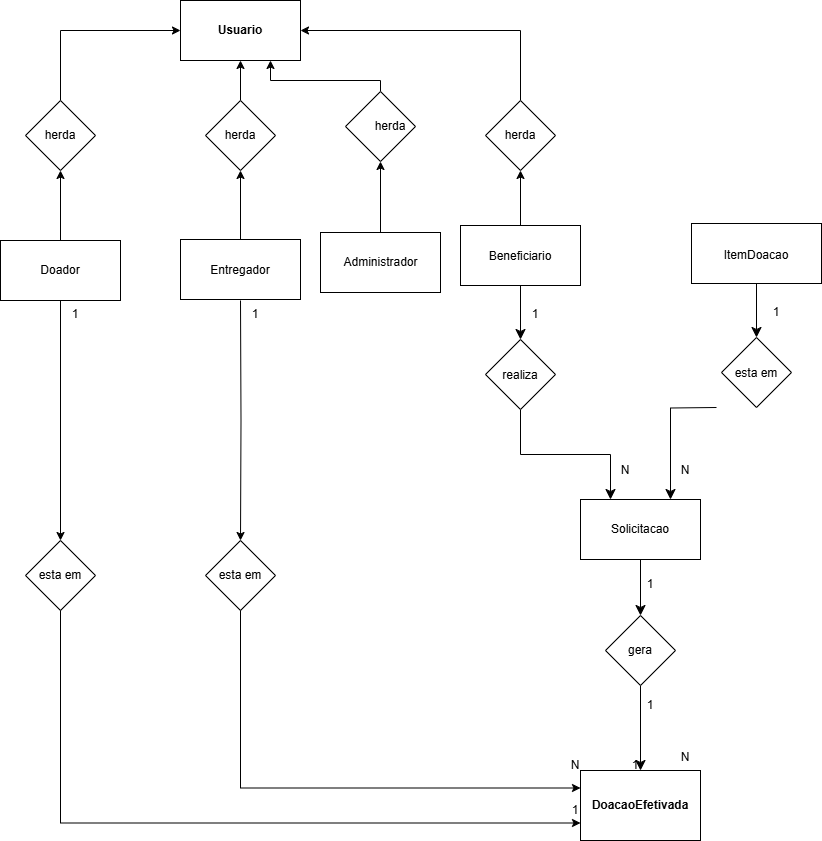

The diagram above was exported from draw.io. Its source (the exported page's mxGraphModel, read from the mxfile embedded in the PNG):
<mxGraphModel dx="-1352" dy="532" grid="1" gridSize="10" guides="1" tooltips="1" connect="1" arrows="1" fold="1" page="1" pageScale="1" pageWidth="827" pageHeight="1169" math="0" shadow="0">
  <root>
    <mxCell id="0" />
    <mxCell id="1" parent="0" />
    <mxCell id="DbWyqQ9Us_cVRRyQsD58-14" value="" style="rounded=0;whiteSpace=wrap;html=1;" parent="1" vertex="1">
      <mxGeometry x="1840" y="509" width="120" height="60" as="geometry" />
    </mxCell>
    <mxCell id="yOJ8v0JTETzGjOgeti0I-103" value="" style="edgeStyle=none;curved=1;rounded=0;orthogonalLoop=1;jettySize=auto;html=1;fontSize=12;startSize=8;endSize=8;entryX=0.5;entryY=0;entryDx=0;entryDy=0;exitX=0.5;exitY=1;exitDx=0;exitDy=0;" parent="1" source="yOJ8v0JTETzGjOgeti0I-131" target="yOJ8v0JTETzGjOgeti0I-107" edge="1">
      <mxGeometry relative="1" as="geometry">
        <mxPoint x="2300" y="865.0000000000002" as="sourcePoint" />
        <mxPoint x="2300" y="994.9999999999998" as="targetPoint" />
      </mxGeometry>
    </mxCell>
    <mxCell id="yOJ8v0JTETzGjOgeti0I-104" value="1" style="text;html=1;whiteSpace=wrap;strokeColor=none;fillColor=none;align=center;verticalAlign=middle;rounded=0;rotation=0;" parent="1" vertex="1">
      <mxGeometry x="2305" y="960" width="10" height="30" as="geometry" />
    </mxCell>
    <mxCell id="yOJ8v0JTETzGjOgeti0I-105" value="1" style="text;html=1;whiteSpace=wrap;strokeColor=none;fillColor=none;align=center;verticalAlign=middle;rounded=0;" parent="1" vertex="1">
      <mxGeometry x="2305" y="839" width="10" height="30" as="geometry" />
    </mxCell>
    <mxCell id="yOJ8v0JTETzGjOgeti0I-106" value="" style="group" parent="1" connectable="0" vertex="1">
      <mxGeometry x="2240" y="1040" width="120" height="70" as="geometry" />
    </mxCell>
    <mxCell id="yOJ8v0JTETzGjOgeti0I-107" value="" style="rounded=0;whiteSpace=wrap;html=1;" parent="yOJ8v0JTETzGjOgeti0I-106" vertex="1">
      <mxGeometry width="120" height="70" as="geometry" />
    </mxCell>
    <mxCell id="yOJ8v0JTETzGjOgeti0I-158" value="&lt;b&gt;DoacaoEfetivada&lt;/b&gt;" style="text;html=1;whiteSpace=wrap;strokeColor=none;fillColor=none;align=center;verticalAlign=middle;rounded=0;" parent="yOJ8v0JTETzGjOgeti0I-106" vertex="1">
      <mxGeometry x="30" y="17.5" width="60" height="35" as="geometry" />
    </mxCell>
    <mxCell id="yOJ8v0JTETzGjOgeti0I-109" value="" style="group" parent="1" connectable="0" vertex="1">
      <mxGeometry x="2240" y="769" width="120" height="60" as="geometry" />
    </mxCell>
    <mxCell id="yOJ8v0JTETzGjOgeti0I-110" value="" style="rounded=0;whiteSpace=wrap;html=1;" parent="yOJ8v0JTETzGjOgeti0I-109" vertex="1">
      <mxGeometry width="120" height="60" as="geometry" />
    </mxCell>
    <mxCell id="yOJ8v0JTETzGjOgeti0I-157" value="Solicitacao" style="text;html=1;whiteSpace=wrap;strokeColor=none;fillColor=none;align=center;verticalAlign=middle;rounded=0;" parent="yOJ8v0JTETzGjOgeti0I-109" vertex="1">
      <mxGeometry x="30" y="15" width="60" height="30" as="geometry" />
    </mxCell>
    <mxCell id="yOJ8v0JTETzGjOgeti0I-112" value="" style="group" parent="1" connectable="0" vertex="1">
      <mxGeometry x="2351" y="493" width="130" height="60" as="geometry" />
    </mxCell>
    <mxCell id="yOJ8v0JTETzGjOgeti0I-113" value="" style="rounded=0;whiteSpace=wrap;html=1;" parent="yOJ8v0JTETzGjOgeti0I-112" vertex="1">
      <mxGeometry width="130" height="60" as="geometry" />
    </mxCell>
    <mxCell id="yOJ8v0JTETzGjOgeti0I-156" value="ItemDoacao" style="text;html=1;whiteSpace=wrap;strokeColor=none;fillColor=none;align=center;verticalAlign=middle;rounded=0;" parent="yOJ8v0JTETzGjOgeti0I-112" vertex="1">
      <mxGeometry x="35" y="17" width="60" height="30" as="geometry" />
    </mxCell>
    <mxCell id="yOJ8v0JTETzGjOgeti0I-115" value="" style="group" parent="1" connectable="0" vertex="1">
      <mxGeometry x="1660" y="510" width="120" height="60" as="geometry" />
    </mxCell>
    <mxCell id="yOJ8v0JTETzGjOgeti0I-116" value="" style="rounded=0;whiteSpace=wrap;html=1;" parent="yOJ8v0JTETzGjOgeti0I-115" vertex="1">
      <mxGeometry width="120" height="60" as="geometry" />
    </mxCell>
    <mxCell id="yOJ8v0JTETzGjOgeti0I-154" value="Doador" style="text;html=1;whiteSpace=wrap;strokeColor=none;fillColor=none;align=center;verticalAlign=middle;rounded=0;" parent="yOJ8v0JTETzGjOgeti0I-115" vertex="1">
      <mxGeometry x="30" y="15" width="60" height="30" as="geometry" />
    </mxCell>
    <mxCell id="yOJ8v0JTETzGjOgeti0I-118" value="" style="group" parent="1" connectable="0" vertex="1">
      <mxGeometry x="2120" y="495" width="120" height="60" as="geometry" />
    </mxCell>
    <mxCell id="yOJ8v0JTETzGjOgeti0I-119" value="" style="rounded=0;whiteSpace=wrap;html=1;" parent="yOJ8v0JTETzGjOgeti0I-118" vertex="1">
      <mxGeometry width="120" height="60" as="geometry" />
    </mxCell>
    <mxCell id="yOJ8v0JTETzGjOgeti0I-155" value="Beneficiario" style="text;html=1;whiteSpace=wrap;strokeColor=none;fillColor=none;align=center;verticalAlign=middle;rounded=0;" parent="yOJ8v0JTETzGjOgeti0I-118" vertex="1">
      <mxGeometry x="30" y="16" width="60" height="30" as="geometry" />
    </mxCell>
    <mxCell id="yOJ8v0JTETzGjOgeti0I-121" value="" style="group" parent="1" connectable="0" vertex="1">
      <mxGeometry x="1840" y="270" width="120" height="60" as="geometry" />
    </mxCell>
    <mxCell id="yOJ8v0JTETzGjOgeti0I-122" value="" style="rounded=0;whiteSpace=wrap;html=1;" parent="yOJ8v0JTETzGjOgeti0I-121" vertex="1">
      <mxGeometry width="120" height="60" as="geometry" />
    </mxCell>
    <mxCell id="yOJ8v0JTETzGjOgeti0I-159" value="&lt;b&gt;Usuario&lt;/b&gt;" style="text;html=1;whiteSpace=wrap;strokeColor=none;fillColor=none;align=center;verticalAlign=middle;rounded=0;" parent="yOJ8v0JTETzGjOgeti0I-121" vertex="1">
      <mxGeometry x="30" y="15" width="60" height="30" as="geometry" />
    </mxCell>
    <mxCell id="yOJ8v0JTETzGjOgeti0I-124" value="" style="edgeStyle=orthogonalEdgeStyle;rounded=0;orthogonalLoop=1;jettySize=auto;html=1;fontSize=12;startSize=8;endSize=8;exitX=0.5;exitY=1;exitDx=0;exitDy=0;entryX=0.75;entryY=0;entryDx=0;entryDy=0;" parent="1" target="yOJ8v0JTETzGjOgeti0I-110" edge="1">
      <mxGeometry relative="1" as="geometry">
        <mxPoint x="2376" y="677" as="sourcePoint" />
        <mxPoint x="2294" y="770" as="targetPoint" />
      </mxGeometry>
    </mxCell>
    <mxCell id="yOJ8v0JTETzGjOgeti0I-125" value="" style="edgeStyle=orthogonalEdgeStyle;rounded=0;orthogonalLoop=1;jettySize=auto;html=1;fontSize=12;startSize=8;endSize=8;exitX=0.5;exitY=1;exitDx=0;exitDy=0;entryX=0.25;entryY=0;entryDx=0;entryDy=0;" parent="1" source="yOJ8v0JTETzGjOgeti0I-139" target="yOJ8v0JTETzGjOgeti0I-110" edge="1">
      <mxGeometry relative="1" as="geometry">
        <mxPoint x="2130" y="563" as="sourcePoint" />
        <mxPoint x="2258" y="768" as="targetPoint" />
      </mxGeometry>
    </mxCell>
    <mxCell id="yOJ8v0JTETzGjOgeti0I-126" value="N" style="text;html=1;whiteSpace=wrap;strokeColor=none;fillColor=none;align=center;verticalAlign=middle;rounded=0;" parent="1" vertex="1">
      <mxGeometry x="2340" y="725" width="10" height="30" as="geometry" />
    </mxCell>
    <mxCell id="yOJ8v0JTETzGjOgeti0I-127" value="N" style="text;html=1;whiteSpace=wrap;strokeColor=none;fillColor=none;align=center;verticalAlign=middle;rounded=0;" parent="1" vertex="1">
      <mxGeometry x="2280" y="725" width="10" height="30" as="geometry" />
    </mxCell>
    <mxCell id="yOJ8v0JTETzGjOgeti0I-128" value="1" style="text;html=1;whiteSpace=wrap;strokeColor=none;fillColor=none;align=center;verticalAlign=middle;rounded=0;" parent="1" vertex="1">
      <mxGeometry x="2190" y="569" width="10" height="30" as="geometry" />
    </mxCell>
    <mxCell id="yOJ8v0JTETzGjOgeti0I-129" value="1" style="text;html=1;whiteSpace=wrap;strokeColor=none;fillColor=none;align=center;verticalAlign=middle;rounded=0;" parent="1" vertex="1">
      <mxGeometry x="2431" y="567" width="10" height="30" as="geometry" />
    </mxCell>
    <mxCell id="yOJ8v0JTETzGjOgeti0I-130" value="" style="edgeStyle=none;curved=1;rounded=0;orthogonalLoop=1;jettySize=auto;html=1;fontSize=12;startSize=8;endSize=8;entryX=0.5;entryY=0;entryDx=0;entryDy=0;exitX=0.5;exitY=1;exitDx=0;exitDy=0;" parent="1" source="yOJ8v0JTETzGjOgeti0I-110" target="yOJ8v0JTETzGjOgeti0I-131" edge="1">
      <mxGeometry relative="1" as="geometry">
        <mxPoint x="2300" y="829" as="sourcePoint" />
        <mxPoint x="2300" y="980" as="targetPoint" />
      </mxGeometry>
    </mxCell>
    <mxCell id="yOJ8v0JTETzGjOgeti0I-131" value="" style="rhombus;whiteSpace=wrap;html=1;" parent="1" vertex="1">
      <mxGeometry x="2265" y="885" width="70" height="70" as="geometry" />
    </mxCell>
    <mxCell id="yOJ8v0JTETzGjOgeti0I-132" style="edgeStyle=orthogonalEdgeStyle;rounded=0;orthogonalLoop=1;jettySize=auto;html=1;exitX=0.5;exitY=0;exitDx=0;exitDy=0;entryX=0;entryY=0.5;entryDx=0;entryDy=0;labelBackgroundColor=none;" parent="1" source="yOJ8v0JTETzGjOgeti0I-135" target="yOJ8v0JTETzGjOgeti0I-122" edge="1">
      <mxGeometry relative="1" as="geometry" />
    </mxCell>
    <mxCell id="yOJ8v0JTETzGjOgeti0I-133" style="edgeStyle=orthogonalEdgeStyle;rounded=0;orthogonalLoop=1;jettySize=auto;html=1;exitX=0.5;exitY=0;exitDx=0;exitDy=0;entryX=1;entryY=0.5;entryDx=0;entryDy=0;" parent="1" source="yOJ8v0JTETzGjOgeti0I-137" target="yOJ8v0JTETzGjOgeti0I-122" edge="1">
      <mxGeometry relative="1" as="geometry" />
    </mxCell>
    <mxCell id="yOJ8v0JTETzGjOgeti0I-134" value="" style="edgeStyle=orthogonalEdgeStyle;rounded=0;orthogonalLoop=1;jettySize=auto;html=1;exitX=0.5;exitY=0;exitDx=0;exitDy=0;entryX=0.5;entryY=1;entryDx=0;entryDy=0;" parent="1" source="yOJ8v0JTETzGjOgeti0I-116" target="yOJ8v0JTETzGjOgeti0I-135" edge="1">
      <mxGeometry relative="1" as="geometry">
        <mxPoint x="1720" y="495" as="sourcePoint" />
        <mxPoint x="1820" y="360" as="targetPoint" />
      </mxGeometry>
    </mxCell>
    <mxCell id="yOJ8v0JTETzGjOgeti0I-135" value="" style="rhombus;whiteSpace=wrap;html=1;" parent="1" vertex="1">
      <mxGeometry x="1685" y="370" width="70" height="70" as="geometry" />
    </mxCell>
    <mxCell id="yOJ8v0JTETzGjOgeti0I-136" value="" style="edgeStyle=orthogonalEdgeStyle;rounded=0;orthogonalLoop=1;jettySize=auto;html=1;exitX=0.5;exitY=0;exitDx=0;exitDy=0;entryX=0.5;entryY=1;entryDx=0;entryDy=0;" parent="1" source="yOJ8v0JTETzGjOgeti0I-119" target="yOJ8v0JTETzGjOgeti0I-137" edge="1">
      <mxGeometry relative="1" as="geometry">
        <mxPoint x="2180" y="495" as="sourcePoint" />
        <mxPoint x="2100" y="330" as="targetPoint" />
      </mxGeometry>
    </mxCell>
    <mxCell id="yOJ8v0JTETzGjOgeti0I-137" value="" style="rhombus;whiteSpace=wrap;html=1;" parent="1" vertex="1">
      <mxGeometry x="2145" y="370" width="70" height="70" as="geometry" />
    </mxCell>
    <mxCell id="yOJ8v0JTETzGjOgeti0I-138" value="" style="edgeStyle=orthogonalEdgeStyle;rounded=0;orthogonalLoop=1;jettySize=auto;html=1;fontSize=12;startSize=8;endSize=8;exitX=0.5;exitY=1;exitDx=0;exitDy=0;entryX=0.5;entryY=0;entryDx=0;entryDy=0;" parent="1" source="yOJ8v0JTETzGjOgeti0I-119" target="yOJ8v0JTETzGjOgeti0I-139" edge="1">
      <mxGeometry relative="1" as="geometry">
        <mxPoint x="2180" y="555" as="sourcePoint" />
        <mxPoint x="2310" y="689" as="targetPoint" />
      </mxGeometry>
    </mxCell>
    <mxCell id="yOJ8v0JTETzGjOgeti0I-139" value="" style="rhombus;whiteSpace=wrap;html=1;" parent="1" vertex="1">
      <mxGeometry x="2145" y="609" width="70" height="70" as="geometry" />
    </mxCell>
    <mxCell id="yOJ8v0JTETzGjOgeti0I-140" value="" style="edgeStyle=orthogonalEdgeStyle;rounded=0;orthogonalLoop=1;jettySize=auto;html=1;fontSize=12;startSize=8;endSize=8;exitX=0.5;exitY=1;exitDx=0;exitDy=0;entryX=0.5;entryY=0;entryDx=0;entryDy=0;" parent="1" source="yOJ8v0JTETzGjOgeti0I-113" target="yOJ8v0JTETzGjOgeti0I-141" edge="1">
      <mxGeometry relative="1" as="geometry">
        <mxPoint x="2416" y="553" as="sourcePoint" />
        <mxPoint x="2311" y="687" as="targetPoint" />
      </mxGeometry>
    </mxCell>
    <mxCell id="yOJ8v0JTETzGjOgeti0I-141" value="" style="rhombus;whiteSpace=wrap;html=1;" parent="1" vertex="1">
      <mxGeometry x="2381" y="607" width="70" height="70" as="geometry" />
    </mxCell>
    <mxCell id="yOJ8v0JTETzGjOgeti0I-142" style="edgeStyle=orthogonalEdgeStyle;rounded=0;orthogonalLoop=1;jettySize=auto;html=1;exitX=0.5;exitY=1;exitDx=0;exitDy=0;entryX=0.5;entryY=0;entryDx=0;entryDy=0;" parent="1" source="yOJ8v0JTETzGjOgeti0I-116" target="yOJ8v0JTETzGjOgeti0I-144" edge="1">
      <mxGeometry relative="1" as="geometry" />
    </mxCell>
    <mxCell id="yOJ8v0JTETzGjOgeti0I-143" value="" style="group" parent="1" connectable="0" vertex="1">
      <mxGeometry x="1685" y="810" width="70" height="70" as="geometry" />
    </mxCell>
    <mxCell id="yOJ8v0JTETzGjOgeti0I-144" value="" style="rhombus;whiteSpace=wrap;html=1;" parent="yOJ8v0JTETzGjOgeti0I-143" vertex="1">
      <mxGeometry width="70" height="70" as="geometry" />
    </mxCell>
    <mxCell id="yOJ8v0JTETzGjOgeti0I-145" value="esta em" style="text;html=1;whiteSpace=wrap;strokeColor=none;fillColor=none;align=center;verticalAlign=middle;rounded=0;" parent="yOJ8v0JTETzGjOgeti0I-143" vertex="1">
      <mxGeometry x="5" y="20" width="60" height="30" as="geometry" />
    </mxCell>
    <mxCell id="yOJ8v0JTETzGjOgeti0I-146" style="edgeStyle=orthogonalEdgeStyle;rounded=0;orthogonalLoop=1;jettySize=auto;html=1;exitX=0.5;exitY=1;exitDx=0;exitDy=0;entryX=0;entryY=0.75;entryDx=0;entryDy=0;" parent="1" source="yOJ8v0JTETzGjOgeti0I-144" target="yOJ8v0JTETzGjOgeti0I-107" edge="1">
      <mxGeometry relative="1" as="geometry">
        <mxPoint x="2090" y="1051" as="targetPoint" />
      </mxGeometry>
    </mxCell>
    <mxCell id="yOJ8v0JTETzGjOgeti0I-147" value="1" style="text;html=1;whiteSpace=wrap;strokeColor=none;fillColor=none;align=center;verticalAlign=middle;rounded=0;" parent="1" vertex="1">
      <mxGeometry x="1730" y="569" width="10" height="30" as="geometry" />
    </mxCell>
    <mxCell id="yOJ8v0JTETzGjOgeti0I-148" value="1" style="text;html=1;whiteSpace=wrap;strokeColor=none;fillColor=none;align=center;verticalAlign=middle;rounded=0;" parent="1" vertex="1">
      <mxGeometry x="2230" y="1070" width="10" height="20" as="geometry" />
    </mxCell>
    <mxCell id="yOJ8v0JTETzGjOgeti0I-149" value="herda" style="text;html=1;whiteSpace=wrap;strokeColor=none;fillColor=none;align=center;verticalAlign=middle;rounded=0;" parent="1" vertex="1">
      <mxGeometry x="2150" y="390" width="60" height="30" as="geometry" />
    </mxCell>
    <mxCell id="yOJ8v0JTETzGjOgeti0I-150" value="herda" style="text;html=1;whiteSpace=wrap;strokeColor=none;fillColor=none;align=center;verticalAlign=middle;rounded=0;" parent="1" vertex="1">
      <mxGeometry x="1690" y="390" width="60" height="30" as="geometry" />
    </mxCell>
    <mxCell id="yOJ8v0JTETzGjOgeti0I-151" value="esta em" style="text;html=1;whiteSpace=wrap;strokeColor=none;fillColor=none;align=center;verticalAlign=middle;rounded=0;" parent="1" vertex="1">
      <mxGeometry x="2386" y="628" width="60" height="30" as="geometry" />
    </mxCell>
    <mxCell id="yOJ8v0JTETzGjOgeti0I-152" value="realiza" style="text;html=1;whiteSpace=wrap;strokeColor=none;fillColor=none;align=center;verticalAlign=middle;rounded=0;" parent="1" vertex="1">
      <mxGeometry x="2150" y="630" width="60" height="30" as="geometry" />
    </mxCell>
    <mxCell id="yOJ8v0JTETzGjOgeti0I-153" value="gera" style="text;html=1;whiteSpace=wrap;strokeColor=none;fillColor=none;align=center;verticalAlign=middle;rounded=0;" parent="1" vertex="1">
      <mxGeometry x="2270" y="905" width="60" height="30" as="geometry" />
    </mxCell>
    <mxCell id="DbWyqQ9Us_cVRRyQsD58-1" value="Entregador" style="text;html=1;whiteSpace=wrap;strokeColor=none;fillColor=none;align=center;verticalAlign=middle;rounded=0;" parent="1" vertex="1">
      <mxGeometry x="1870" y="525" width="60" height="30" as="geometry" />
    </mxCell>
    <mxCell id="DbWyqQ9Us_cVRRyQsD58-2" value="" style="edgeStyle=orthogonalEdgeStyle;rounded=0;orthogonalLoop=1;jettySize=auto;html=1;exitX=0.5;exitY=0;exitDx=0;exitDy=0;entryX=0.5;entryY=1;entryDx=0;entryDy=0;" parent="1" source="DbWyqQ9Us_cVRRyQsD58-14" target="DbWyqQ9Us_cVRRyQsD58-3" edge="1">
      <mxGeometry relative="1" as="geometry">
        <mxPoint x="1900" y="510" as="sourcePoint" />
        <mxPoint x="2000" y="360" as="targetPoint" />
      </mxGeometry>
    </mxCell>
    <mxCell id="DbWyqQ9Us_cVRRyQsD58-15" style="edgeStyle=orthogonalEdgeStyle;rounded=0;orthogonalLoop=1;jettySize=auto;html=1;exitX=0.5;exitY=0;exitDx=0;exitDy=0;entryX=0.5;entryY=1;entryDx=0;entryDy=0;" parent="1" source="DbWyqQ9Us_cVRRyQsD58-3" target="yOJ8v0JTETzGjOgeti0I-122" edge="1">
      <mxGeometry relative="1" as="geometry" />
    </mxCell>
    <mxCell id="DbWyqQ9Us_cVRRyQsD58-3" value="" style="rhombus;whiteSpace=wrap;html=1;" parent="1" vertex="1">
      <mxGeometry x="1865" y="370" width="70" height="70" as="geometry" />
    </mxCell>
    <mxCell id="DbWyqQ9Us_cVRRyQsD58-4" style="edgeStyle=orthogonalEdgeStyle;rounded=0;orthogonalLoop=1;jettySize=auto;html=1;exitX=0.5;exitY=1;exitDx=0;exitDy=0;entryX=0.5;entryY=0;entryDx=0;entryDy=0;" parent="1" target="DbWyqQ9Us_cVRRyQsD58-6" edge="1">
      <mxGeometry relative="1" as="geometry">
        <mxPoint x="1900" y="570" as="sourcePoint" />
      </mxGeometry>
    </mxCell>
    <mxCell id="DbWyqQ9Us_cVRRyQsD58-5" value="" style="group" parent="1" connectable="0" vertex="1">
      <mxGeometry x="1865" y="810" width="70" height="70" as="geometry" />
    </mxCell>
    <mxCell id="DbWyqQ9Us_cVRRyQsD58-6" value="" style="rhombus;whiteSpace=wrap;html=1;" parent="DbWyqQ9Us_cVRRyQsD58-5" vertex="1">
      <mxGeometry width="70" height="70" as="geometry" />
    </mxCell>
    <mxCell id="DbWyqQ9Us_cVRRyQsD58-7" value="esta em" style="text;html=1;whiteSpace=wrap;strokeColor=none;fillColor=none;align=center;verticalAlign=middle;rounded=0;" parent="DbWyqQ9Us_cVRRyQsD58-5" vertex="1">
      <mxGeometry x="5" y="20" width="60" height="30" as="geometry" />
    </mxCell>
    <mxCell id="DbWyqQ9Us_cVRRyQsD58-8" style="edgeStyle=orthogonalEdgeStyle;rounded=0;orthogonalLoop=1;jettySize=auto;html=1;exitX=0.5;exitY=1;exitDx=0;exitDy=0;entryX=0;entryY=0.25;entryDx=0;entryDy=0;" parent="1" source="DbWyqQ9Us_cVRRyQsD58-6" target="yOJ8v0JTETzGjOgeti0I-107" edge="1">
      <mxGeometry relative="1" as="geometry">
        <mxPoint x="2270" y="1051" as="targetPoint" />
      </mxGeometry>
    </mxCell>
    <mxCell id="DbWyqQ9Us_cVRRyQsD58-9" value="1" style="text;html=1;whiteSpace=wrap;strokeColor=none;fillColor=none;align=center;verticalAlign=middle;rounded=0;" parent="1" vertex="1">
      <mxGeometry x="1910" y="569" width="10" height="30" as="geometry" />
    </mxCell>
    <mxCell id="DbWyqQ9Us_cVRRyQsD58-10" value="1" style="text;html=1;whiteSpace=wrap;strokeColor=none;fillColor=none;align=center;verticalAlign=middle;rounded=0;" parent="1" vertex="1">
      <mxGeometry x="2290" y="1020" width="10" height="30" as="geometry" />
    </mxCell>
    <mxCell id="DbWyqQ9Us_cVRRyQsD58-11" value="herda" style="text;html=1;whiteSpace=wrap;strokeColor=none;fillColor=none;align=center;verticalAlign=middle;rounded=0;" parent="1" vertex="1">
      <mxGeometry x="1870" y="390" width="60" height="30" as="geometry" />
    </mxCell>
    <mxCell id="DbWyqQ9Us_cVRRyQsD58-12" value="N" style="text;html=1;whiteSpace=wrap;strokeColor=none;fillColor=none;align=center;verticalAlign=middle;rounded=0;" parent="1" vertex="1">
      <mxGeometry x="2230" y="1020" width="10" height="30" as="geometry" />
    </mxCell>
    <mxCell id="KbU9id-gsurfi9n6ur5l-1" value="" style="rounded=0;whiteSpace=wrap;html=1;" parent="1" vertex="1">
      <mxGeometry x="1980" y="502" width="120" height="60" as="geometry" />
    </mxCell>
    <mxCell id="KbU9id-gsurfi9n6ur5l-2" value="Administrador" style="text;html=1;whiteSpace=wrap;strokeColor=none;fillColor=none;align=center;verticalAlign=middle;rounded=0;" parent="1" vertex="1">
      <mxGeometry x="1997.5" y="517" width="85" height="30" as="geometry" />
    </mxCell>
    <mxCell id="KbU9id-gsurfi9n6ur5l-3" value="" style="edgeStyle=orthogonalEdgeStyle;rounded=0;orthogonalLoop=1;jettySize=auto;html=1;exitX=0.5;exitY=0;exitDx=0;exitDy=0;entryX=0.5;entryY=1;entryDx=0;entryDy=0;" parent="1" source="KbU9id-gsurfi9n6ur5l-1" target="KbU9id-gsurfi9n6ur5l-4" edge="1">
      <mxGeometry relative="1" as="geometry">
        <mxPoint x="2050" y="502" as="sourcePoint" />
        <mxPoint x="2150" y="352" as="targetPoint" />
      </mxGeometry>
    </mxCell>
    <mxCell id="KbU9id-gsurfi9n6ur5l-15" style="edgeStyle=orthogonalEdgeStyle;rounded=0;orthogonalLoop=1;jettySize=auto;html=1;exitX=0.5;exitY=0;exitDx=0;exitDy=0;entryX=0.75;entryY=1;entryDx=0;entryDy=0;" parent="1" source="KbU9id-gsurfi9n6ur5l-4" target="yOJ8v0JTETzGjOgeti0I-122" edge="1">
      <mxGeometry relative="1" as="geometry">
        <Array as="points">
          <mxPoint x="2040" y="350" />
          <mxPoint x="1930" y="350" />
        </Array>
      </mxGeometry>
    </mxCell>
    <mxCell id="KbU9id-gsurfi9n6ur5l-4" value="" style="rhombus;whiteSpace=wrap;html=1;" parent="1" vertex="1">
      <mxGeometry x="2005" y="361" width="70" height="70" as="geometry" />
    </mxCell>
    <mxCell id="KbU9id-gsurfi9n6ur5l-11" value="herda" style="text;html=1;whiteSpace=wrap;strokeColor=none;fillColor=none;align=center;verticalAlign=middle;rounded=0;" parent="1" vertex="1">
      <mxGeometry x="2020" y="380" width="60" height="32" as="geometry" />
    </mxCell>
    <mxCell id="KbU9id-gsurfi9n6ur5l-12" value="N" style="text;html=1;whiteSpace=wrap;strokeColor=none;fillColor=none;align=center;verticalAlign=middle;rounded=0;" parent="1" vertex="1">
      <mxGeometry x="2340" y="1012" width="10" height="30" as="geometry" />
    </mxCell>
  </root>
</mxGraphModel>